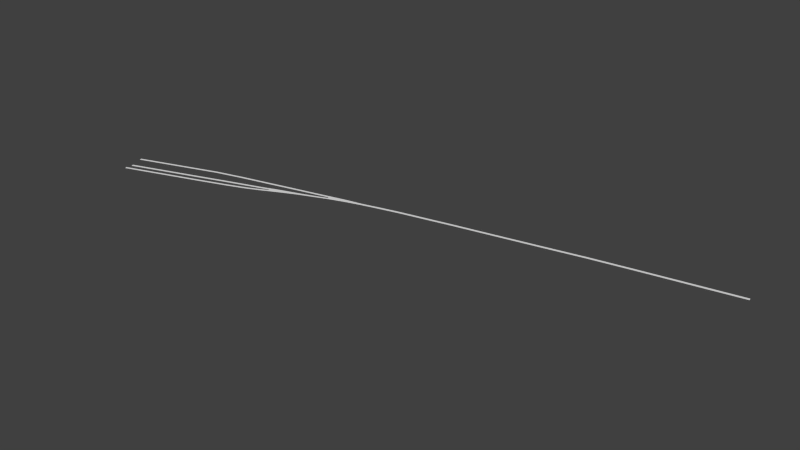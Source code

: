 # Source: navmesh_train.blend  (saved by Blender 2.72.0; exported with 4.5.12 LTS)
import bpy
from mathutils import Matrix  # noqa: F401  (used for matrix-valued properties, if any)

bpy.ops.wm.read_factory_settings(use_empty=True)
scene = bpy.context.scene
scene.name = 'Scene'

# ---- collections
col_collection_1 = bpy.data.collections.new('Collection 1'); scene.collection.children.link(col_collection_1)

# ---- world
world_world = bpy.data.worlds.new('World'); scene.world = world_world
world_world.color = (0.05088, 0.05088, 0.05088)
world_world.use_sun_shadow = False
world_world.sun_shadow_jitter_overblur = 0.0
world_world.cycles.sampling_method = 'MANUAL'
world_world.cycles.sample_map_resolution = 256

# ---- meshes
me_plane = bpy.data.meshes.new('Plane')
me_plane.from_pydata([(-0.4091, 0.00132, 2.556e-12), (0.8823, 0.2729, 3.189e-11), (-0.432, 0.0664, 2.556e-12), (0.8696, 0.338, 3.189e-11), (1.84, 0.4606, -5.022e-11), (1.829, 0.526, -5.022e-11), (2.897, 0.6701, 2.963e-11), (2.885, 0.7354, 2.963e-11), (3.916, 0.8759, 8.046e-11), (3.907, 0.9416, 8.046e-11), (4.907, 1.055, 1.016e-10), (4.898, 1.12, 1.016e-10), (-0.839, -0.1018, -5.565e-11), (-0.8619, -0.03674, -5.565e-11), (-2.113, -0.4801, 9.55e-11), (-2.127, -0.4262, 9.493e-11), (-2.443, -0.611, 4.222e-11), (-2.472, -0.5552, 4.222e-11), (-2.146, -0.3994, 1.002e-10), (-2.18, -0.3407, 1.001e-10), (-2.504, -0.4837, 4.687e-11), (-2.524, -0.4239, 4.687e-11), (-3.619, -1.135, 7.831e-11), (-3.648, -1.079, 7.831e-11), (-3.945, -1.28, 2.518e-11), (-3.975, -1.224, 2.518e-11), (-3.668, -1.038, 8.554e-11), (-3.694, -0.9775, 8.554e-11), (-4.019, -1.153, 2.995e-11), (-4.045, -1.093, 2.995e-11), (-1.314, -0.225, -2.018e-11), (-1.337, -0.1599, -2.018e-11), (-1.667, -0.3278, -2.018e-11), (-1.702, -0.2288, -2.018e-11), (-2.796, -0.7491, 4.222e-11), (-2.832, -0.6807, 4.222e-11), (-3.103, -0.8868, 4.522e-11), (-3.156, -0.785, 4.522e-11), (-3.347, -1.003, 3.122e-11), (-3.415, -0.8723, 3.122e-11), (-3.486, -0.9731, 9.42e-11), (-3.538, -0.9196, 9.42e-11), (-3.445, -1.049, 8.797e-11), (-3.475, -0.993, 8.797e-11), (-3.131, -0.6286, 8.731e-11), (-3.152, -0.5688, 8.731e-11), (-3.787, -0.7855, 1.353e-10), (-3.808, -0.7258, 1.353e-10), (-4.439, -0.9385, 1.728e-10), (-4.46, -0.8787, 1.728e-10), (-5.132, -1.122, 2.213e-10), (-5.153, -1.062, 2.213e-10), (-4.551, -1.328, 5.285e-12), (-4.577, -1.268, 5.285e-12), (-5.107, -1.517, -2.049e-11), (-5.133, -1.457, -2.049e-11), (-4.391, -1.45, 4.519e-12), (-4.42, -1.394, 4.519e-12), (-4.817, -1.598, -1.525e-11), (-4.847, -1.542, -1.525e-11), (-5.114, -1.701, -2.958e-11), (-5.144, -1.645, -2.958e-11), (-7.024, -2.163, -2.049e-11), (-7.05, -2.103, -2.049e-11), (-7.032, -2.347, -2.958e-11), (-7.061, -2.291, -2.958e-11), (-7.164, -1.802, 2.213e-10), (-7.184, -1.742, 2.213e-10), (7.192, 1.449, 3.078e-10), (7.183, 1.515, 3.078e-10)], [], [(0, 1, 3, 2), (3, 1, 4, 5), (5, 4, 6, 7), (7, 6, 8, 9), (9, 8, 10, 11), (0, 2, 13, 12), (14, 15, 17, 16), (18, 19, 21, 20), (22, 23, 25, 24), (26, 27, 29, 28), (12, 13, 31, 30), (30, 31, 33, 32), (19, 18, 33), (15, 14, 32), (32, 33, 18, 15), (16, 17, 35, 34), (34, 35, 37, 36), (36, 37, 39, 38), (27, 26, 40, 41), (23, 22, 42, 43), (43, 42, 38), (41, 40, 39), (39, 40, 43, 38), (20, 21, 45, 44), (44, 45, 47, 46), (46, 47, 49, 48), (48, 49, 51, 50), (28, 29, 53, 52), (52, 53, 55, 54), (24, 25, 57, 56), (56, 57, 59, 58), (58, 59, 61, 60), (60, 61, 65, 64), (54, 55, 63, 62), (50, 51, 67, 66), (11, 10, 68, 69)])
me_plane.use_remesh_preserve_volume = False
me_plane.use_remesh_preserve_attributes = False
me_plane.use_mirror_vertex_groups = False
me_plane.update()

# ---- objects
ob_plane = bpy.data.objects.new('Plane', me_plane)

# ---- transforms, parenting, visibility, modifiers, constraints
ob_plane.location = (0.1041, -1.375, 0.0)
ob_plane.lineart.crease_threshold = 0.0

# ---- collection membership
col_collection_1.objects.link(ob_plane)

# ---- scene / render settings (as saved in the file)
scene.frame_start = 1; scene.frame_end = 250; scene.frame_set(4)
scene.render.engine = 'BLENDER_EEVEE_NEXT'
scene.render.resolution_percentage = 50
scene.render.dither_intensity = 0.0
scene.cycles.use_denoising = False
scene.cycles.samples = 10
scene.cycles.sampling_pattern = 'TABULATED_SOBOL'
scene.cycles.light_sampling_threshold = 0.0
scene.cycles.use_adaptive_sampling = False
scene.cycles.use_light_tree = False
scene.cycles.blur_glossy = 0.0
scene.cycles.pixel_filter_type = 'GAUSSIAN'
scene.cycles.sample_clamp_indirect = 0.0
scene.view_settings.view_transform = 'Standard'
bpy.context.view_layer.update()

# ---- added for rendering (the .blend has no active camera and no usable light): camera, sun
cam_auto = bpy.data.cameras.new('AutoCamera')
cam_auto.lens = 50.0
cam_auto.sensor_width = 36.0
cam_auto.clip_end = 1000.0
ob_auto_camera = bpy.data.objects.new('AutoCamera', cam_auto)
scene.collection.objects.link(ob_auto_camera)
ob_auto_camera.location = (13.8802, -18.3178, 11.018)
ob_auto_camera.rotation_euler = (1.09748, -7.21219e-08, 0.694738)
scene.camera = ob_auto_camera
light_auto_sun = bpy.data.lights.new('AutoSun', 'SUN')
light_auto_sun.energy = 3.0
light_auto_sun.angle = 0.0523599
ob_auto_sun = bpy.data.objects.new('AutoSun', light_auto_sun)
scene.collection.objects.link(ob_auto_sun)
ob_auto_sun.rotation_euler = (0.872665, 0.174533, 0.523599)
bpy.context.view_layer.update()
